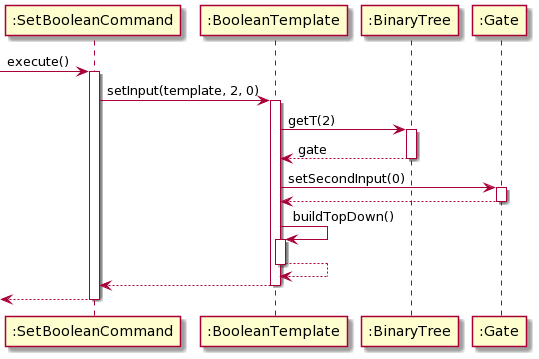

The diagram above was rendered by PlantUML. Its source (embedded in the PNG):
@startuml
[-> ":SetBooleanCommand" : execute()
activate ":SetBooleanCommand"

":SetBooleanCommand" -> ":BooleanTemplate" : setInput(template, 2, 0)
activate ":BooleanTemplate"

":BooleanTemplate" -> ":BinaryTree" : getT(2)
activate ":BinaryTree"

":BinaryTree" --> ":BooleanTemplate" : gate
deactivate ":BinaryTree"

":BooleanTemplate" -> ":Gate" : setSecondInput(0)
activate ":Gate"

":Gate" --> ":BooleanTemplate"
deactivate ":Gate"

":BooleanTemplate" -> ":BooleanTemplate" : buildTopDown()
activate ":BooleanTemplate"

":BooleanTemplate" --> ":BooleanTemplate"
deactivate ":BooleanTemplate"

":BooleanTemplate" --> ":SetBooleanCommand"
deactivate ":BooleanTemplate"

[<-- ":SetBooleanCommand"
deactivate ":SetBooleanCommand"
@enduml